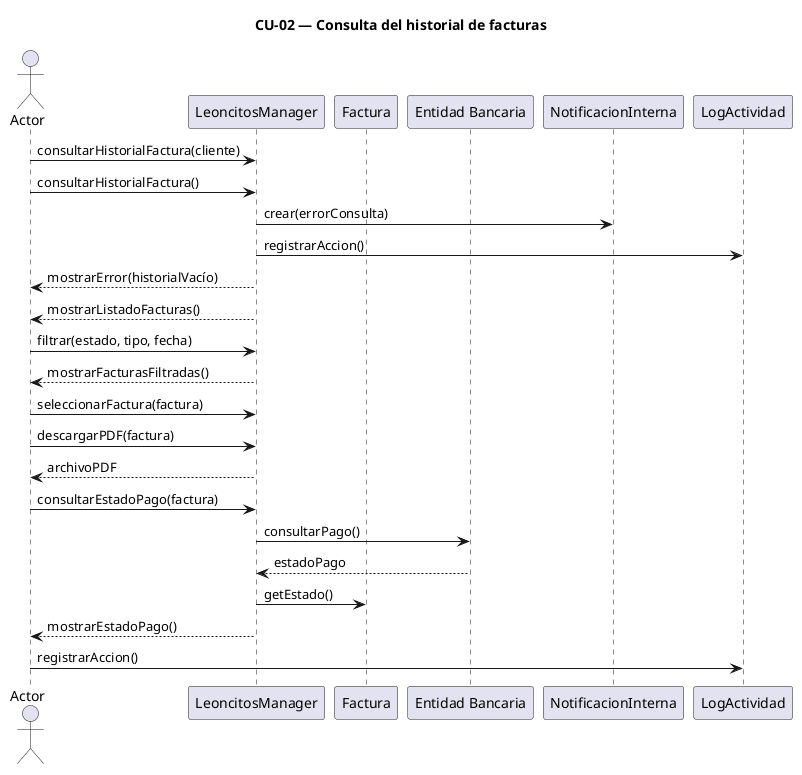

The diagram above was rendered by PlantUML. Its source (embedded in the PNG):
@startuml
title CU-02 — Consulta del historial de facturas

actor "Actor"
participant "LeoncitosManager"
participant "Factura"
participant "Entidad Bancaria"
participant "NotificacionInterna"
participant "LogActividad"

"Actor" -> "LeoncitosManager" : consultarHistorialFactura(cliente)
"Actor" -> "LeoncitosManager" : consultarHistorialFactura()
"LeoncitosManager" -> "NotificacionInterna" : crear(errorConsulta)
"LeoncitosManager" -> "LogActividad" : registrarAccion()
"LeoncitosManager" --> "Actor" : mostrarError(historialVacío)
"LeoncitosManager" --> "Actor" : mostrarListadoFacturas()
"Actor" -> "LeoncitosManager" : filtrar(estado, tipo, fecha)
"LeoncitosManager" --> "Actor" : mostrarFacturasFiltradas()
"Actor" -> "LeoncitosManager" : seleccionarFactura(factura)
"Actor" -> "LeoncitosManager" : descargarPDF(factura)
"LeoncitosManager" --> "Actor" : archivoPDF
"Actor" -> "LeoncitosManager" : consultarEstadoPago(factura)
"LeoncitosManager" -> "Entidad Bancaria" : consultarPago()
"Entidad Bancaria" --> "LeoncitosManager" : estadoPago
"LeoncitosManager" -> "Factura" : getEstado()
"LeoncitosManager" --> "Actor" : mostrarEstadoPago()
"Actor" -> "LogActividad" : registrarAccion()

@enduml